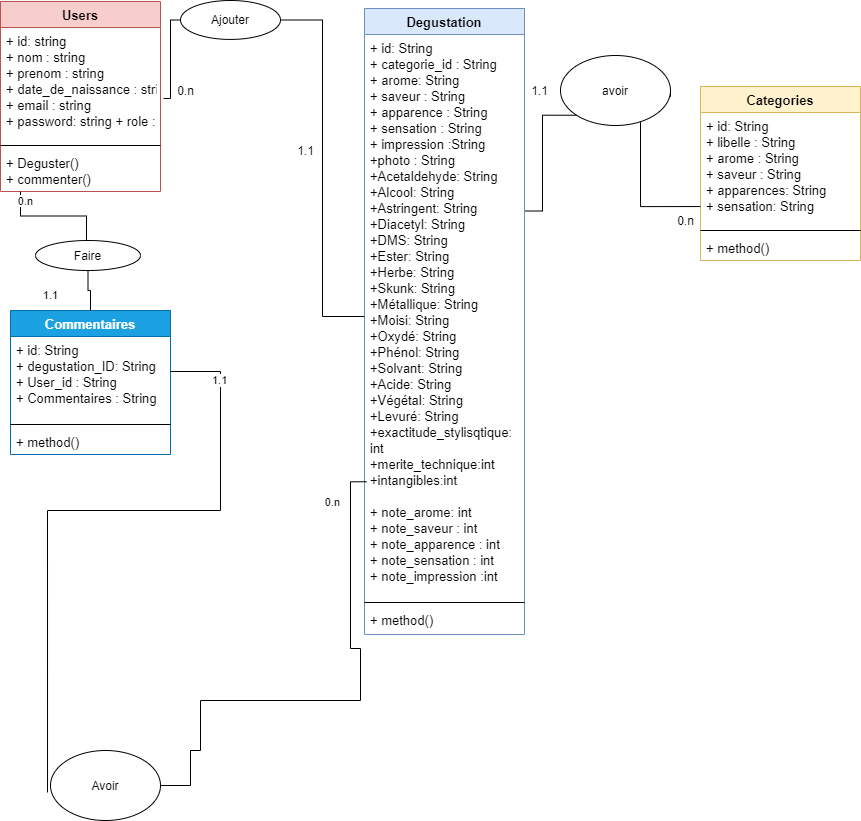

The diagram above was exported from draw.io. Its source (the exported page's mxGraphModel, read from the mxfile embedded in the PNG):
<mxGraphModel dx="1038" dy="539" grid="1" gridSize="10" guides="1" tooltips="1" connect="1" arrows="1" fold="1" page="1" pageScale="1" pageWidth="1654" pageHeight="2336" math="0" shadow="0">
  <root>
    <mxCell id="0" />
    <mxCell id="1" parent="0" />
    <mxCell id="UU1bZ8iQlHQpEvQfy2jN-10" value="Categories" style="swimlane;fontStyle=1;align=center;verticalAlign=top;childLayout=stackLayout;horizontal=1;startSize=26;horizontalStack=0;resizeParent=1;resizeParentMax=0;resizeLast=0;collapsible=1;marginBottom=0;fontSize=13;fillColor=#fff2cc;strokeColor=#d6b656;" parent="1" vertex="1">
      <mxGeometry x="780" y="206" width="160" height="174" as="geometry" />
    </mxCell>
    <mxCell id="UU1bZ8iQlHQpEvQfy2jN-11" value="+ id: String&#10;+ libelle : String &#10;+ arome : String&#10;+ saveur : String &#10;+ apparences: String&#10;+ sensation: String" style="text;strokeColor=none;fillColor=none;align=left;verticalAlign=top;spacingLeft=4;spacingRight=4;overflow=hidden;rotatable=0;points=[[0,0.5],[1,0.5]];portConstraint=eastwest;fontSize=13;" parent="UU1bZ8iQlHQpEvQfy2jN-10" vertex="1">
      <mxGeometry y="26" width="160" height="114" as="geometry" />
    </mxCell>
    <mxCell id="UU1bZ8iQlHQpEvQfy2jN-12" value="" style="line;strokeWidth=1;fillColor=none;align=left;verticalAlign=middle;spacingTop=-1;spacingLeft=3;spacingRight=3;rotatable=0;labelPosition=right;points=[];portConstraint=eastwest;fontSize=13;" parent="UU1bZ8iQlHQpEvQfy2jN-10" vertex="1">
      <mxGeometry y="140" width="160" height="8" as="geometry" />
    </mxCell>
    <mxCell id="UU1bZ8iQlHQpEvQfy2jN-13" value="+ method()" style="text;strokeColor=none;fillColor=none;align=left;verticalAlign=top;spacingLeft=4;spacingRight=4;overflow=hidden;rotatable=0;points=[[0,0.5],[1,0.5]];portConstraint=eastwest;fontSize=13;" parent="UU1bZ8iQlHQpEvQfy2jN-10" vertex="1">
      <mxGeometry y="148" width="160" height="26" as="geometry" />
    </mxCell>
    <mxCell id="UU1bZ8iQlHQpEvQfy2jN-14" value="Degustation" style="swimlane;fontStyle=1;align=center;verticalAlign=top;childLayout=stackLayout;horizontal=1;startSize=26;horizontalStack=0;resizeParent=1;resizeParentMax=0;resizeLast=0;collapsible=1;marginBottom=0;fontSize=13;fillColor=#dae8fc;strokeColor=#6c8ebf;" parent="1" vertex="1">
      <mxGeometry x="444" y="128" width="160" height="626" as="geometry" />
    </mxCell>
    <mxCell id="UU1bZ8iQlHQpEvQfy2jN-15" value="+ id: String&#10;+ categorie_id : String &#10;+ arome: String&#10;+ saveur : String&#10;+ apparence : String&#10;+ sensation : String&#10;+ impression :String&#10;+photo : String&#10;+Acetaldehyde: String&#10;+Alcool: String&#10;+Astringent: String&#10;+Diacetyl: String&#10;+DMS: String&#10;+Ester: String&#10;+Herbe: String&#10;+Skunk: String&#10;+Métallique: String&#10;+Moisi: String&#10;+Oxydé: String&#10;+Phénol: String&#10;+Solvant: String&#10;+Acide: String&#10;+Végétal: String&#10;+Levuré: String&#10;+exactitude_stylisqtique:&#10;int&#10;+merite_technique:int&#10;+intangibles:int&#10;&#10;+ note_arome: int&#10;+ note_saveur : int&#10;+ note_apparence : int&#10;+ note_sensation : int&#10;+ note_impression :int &#10;&#10;&#10;&#10;&#10;&#10;" style="text;strokeColor=none;fillColor=none;align=left;verticalAlign=top;spacingLeft=4;spacingRight=4;overflow=hidden;rotatable=0;points=[[0,0.5],[1,0.5]];portConstraint=eastwest;fontSize=13;" parent="UU1bZ8iQlHQpEvQfy2jN-14" vertex="1">
      <mxGeometry y="26" width="160" height="564" as="geometry" />
    </mxCell>
    <mxCell id="UU1bZ8iQlHQpEvQfy2jN-16" value="" style="line;strokeWidth=1;fillColor=none;align=left;verticalAlign=middle;spacingTop=-1;spacingLeft=3;spacingRight=3;rotatable=0;labelPosition=right;points=[];portConstraint=eastwest;fontSize=13;" parent="UU1bZ8iQlHQpEvQfy2jN-14" vertex="1">
      <mxGeometry y="590" width="160" height="8" as="geometry" />
    </mxCell>
    <mxCell id="UU1bZ8iQlHQpEvQfy2jN-17" value="+ method()" style="text;strokeColor=none;fillColor=none;align=left;verticalAlign=top;spacingLeft=4;spacingRight=4;overflow=hidden;rotatable=0;points=[[0,0.5],[1,0.5]];portConstraint=eastwest;fontSize=13;" parent="UU1bZ8iQlHQpEvQfy2jN-14" vertex="1">
      <mxGeometry y="598" width="160" height="28" as="geometry" />
    </mxCell>
    <mxCell id="UU1bZ8iQlHQpEvQfy2jN-18" value="Users" style="swimlane;fontStyle=1;align=center;verticalAlign=top;childLayout=stackLayout;horizontal=1;startSize=26;horizontalStack=0;resizeParent=1;resizeParentMax=0;resizeLast=0;collapsible=1;marginBottom=0;fontSize=13;fillColor=#f8cecc;strokeColor=#b85450;" parent="1" vertex="1">
      <mxGeometry x="80" y="121" width="160" height="190" as="geometry" />
    </mxCell>
    <mxCell id="UU1bZ8iQlHQpEvQfy2jN-19" value="+ id: string&#10;+ nom : string &#10;+ prenom : string&#10;+ date_de_naissance : string &#10;+ email : string&#10;+ password: string + role : string" style="text;strokeColor=none;fillColor=none;align=left;verticalAlign=top;spacingLeft=4;spacingRight=4;overflow=hidden;rotatable=0;points=[[0,0.5],[1,0.5]];portConstraint=eastwest;fontSize=13;" parent="UU1bZ8iQlHQpEvQfy2jN-18" vertex="1">
      <mxGeometry y="26" width="160" height="114" as="geometry" />
    </mxCell>
    <mxCell id="UU1bZ8iQlHQpEvQfy2jN-20" value="" style="line;strokeWidth=1;fillColor=none;align=left;verticalAlign=middle;spacingTop=-1;spacingLeft=3;spacingRight=3;rotatable=0;labelPosition=right;points=[];portConstraint=eastwest;fontSize=13;" parent="UU1bZ8iQlHQpEvQfy2jN-18" vertex="1">
      <mxGeometry y="140" width="160" height="8" as="geometry" />
    </mxCell>
    <mxCell id="UU1bZ8iQlHQpEvQfy2jN-21" value="+ Deguster()&#10;+ commenter()&#10;&#10;" style="text;strokeColor=none;fillColor=none;align=left;verticalAlign=top;spacingLeft=4;spacingRight=4;overflow=hidden;rotatable=0;points=[[0,0.5],[1,0.5]];portConstraint=eastwest;fontSize=13;" parent="UU1bZ8iQlHQpEvQfy2jN-18" vertex="1">
      <mxGeometry y="148" width="160" height="42" as="geometry" />
    </mxCell>
    <mxCell id="UU1bZ8iQlHQpEvQfy2jN-22" value="Commentaires" style="swimlane;fontStyle=1;align=center;verticalAlign=top;childLayout=stackLayout;horizontal=1;startSize=26;horizontalStack=0;resizeParent=1;resizeParentMax=0;resizeLast=0;collapsible=1;marginBottom=0;fontSize=13;fillColor=#1ba1e2;fontColor=#ffffff;strokeColor=#006EAF;" parent="1" vertex="1">
      <mxGeometry x="90" y="430" width="160" height="144" as="geometry" />
    </mxCell>
    <mxCell id="UU1bZ8iQlHQpEvQfy2jN-23" value="+ id: String&#10;+ degustation_ID: String&#10;+ User_id : String&#10;+ Commentaires : String&#10;&#10;&#10;" style="text;strokeColor=none;fillColor=none;align=left;verticalAlign=top;spacingLeft=4;spacingRight=4;overflow=hidden;rotatable=0;points=[[0,0.5],[1,0.5]];portConstraint=eastwest;fontSize=13;" parent="UU1bZ8iQlHQpEvQfy2jN-22" vertex="1">
      <mxGeometry y="26" width="160" height="84" as="geometry" />
    </mxCell>
    <mxCell id="UU1bZ8iQlHQpEvQfy2jN-24" value="" style="line;strokeWidth=1;fillColor=none;align=left;verticalAlign=middle;spacingTop=-1;spacingLeft=3;spacingRight=3;rotatable=0;labelPosition=right;points=[];portConstraint=eastwest;fontSize=13;" parent="UU1bZ8iQlHQpEvQfy2jN-22" vertex="1">
      <mxGeometry y="110" width="160" height="8" as="geometry" />
    </mxCell>
    <mxCell id="UU1bZ8iQlHQpEvQfy2jN-25" value="+ method()" style="text;strokeColor=none;fillColor=none;align=left;verticalAlign=top;spacingLeft=4;spacingRight=4;overflow=hidden;rotatable=0;points=[[0,0.5],[1,0.5]];portConstraint=eastwest;fontSize=13;" parent="UU1bZ8iQlHQpEvQfy2jN-22" vertex="1">
      <mxGeometry y="118" width="160" height="26" as="geometry" />
    </mxCell>
    <mxCell id="n1TKdWeIgpxXJgEyaoZH-9" value="1.1" style="text;html=1;align=center;verticalAlign=middle;resizable=0;points=[];autosize=1;strokeColor=none;fillColor=none;" parent="1" vertex="1">
      <mxGeometry x="370" y="260" width="30" height="20" as="geometry" />
    </mxCell>
    <mxCell id="n1TKdWeIgpxXJgEyaoZH-10" value="0.n" style="text;html=1;align=center;verticalAlign=middle;resizable=0;points=[];autosize=1;strokeColor=none;fillColor=none;" parent="1" vertex="1">
      <mxGeometry x="250" y="200" width="30" height="20" as="geometry" />
    </mxCell>
    <mxCell id="n1TKdWeIgpxXJgEyaoZH-16" value="Faire" style="ellipse;whiteSpace=wrap;html=1;" parent="1" vertex="1">
      <mxGeometry x="115" y="360" width="105" height="30" as="geometry" />
    </mxCell>
    <mxCell id="GwpPV7URVGim8o-IHS7R-5" value="1.1" style="text;html=1;align=center;verticalAlign=middle;resizable=0;points=[];autosize=1;strokeColor=none;fillColor=none;" parent="1" vertex="1">
      <mxGeometry x="604" y="200" width="30" height="20" as="geometry" />
    </mxCell>
    <mxCell id="GwpPV7URVGim8o-IHS7R-6" value="0.n" style="text;html=1;align=center;verticalAlign=middle;resizable=0;points=[];autosize=1;strokeColor=none;fillColor=none;" parent="1" vertex="1">
      <mxGeometry x="750" y="330" width="30" height="20" as="geometry" />
    </mxCell>
    <mxCell id="GwpPV7URVGim8o-IHS7R-27" value="" style="endArrow=none;html=1;edgeStyle=orthogonalEdgeStyle;rounded=0;startArrow=none;" parent="1" source="n1TKdWeIgpxXJgEyaoZH-1" target="UU1bZ8iQlHQpEvQfy2jN-15" edge="1">
      <mxGeometry relative="1" as="geometry">
        <mxPoint x="228" y="221" as="sourcePoint" />
        <mxPoint x="368" y="211" as="targetPoint" />
        <Array as="points" />
      </mxGeometry>
    </mxCell>
    <mxCell id="n1TKdWeIgpxXJgEyaoZH-1" value="Ajouter" style="ellipse;whiteSpace=wrap;html=1;" parent="1" vertex="1">
      <mxGeometry x="260" y="120" width="100" height="38.92" as="geometry" />
    </mxCell>
    <mxCell id="GwpPV7URVGim8o-IHS7R-30" value="" style="endArrow=none;html=1;edgeStyle=orthogonalEdgeStyle;rounded=0;exitX=1.019;exitY=0.623;exitDx=0;exitDy=0;exitPerimeter=0;" parent="1" source="UU1bZ8iQlHQpEvQfy2jN-19" target="n1TKdWeIgpxXJgEyaoZH-1" edge="1">
      <mxGeometry relative="1" as="geometry">
        <mxPoint x="250" y="221" as="sourcePoint" />
        <mxPoint x="410" y="258" as="targetPoint" />
        <Array as="points" />
      </mxGeometry>
    </mxCell>
    <mxCell id="GwpPV7URVGim8o-IHS7R-33" value="" style="endArrow=none;html=1;edgeStyle=orthogonalEdgeStyle;rounded=0;entryX=0;entryY=0.825;entryDx=0;entryDy=0;entryPerimeter=0;exitX=1;exitY=0.5;exitDx=0;exitDy=0;startArrow=none;" parent="1" source="GwpPV7URVGim8o-IHS7R-1" target="UU1bZ8iQlHQpEvQfy2jN-11" edge="1">
      <mxGeometry relative="1" as="geometry">
        <mxPoint x="451" y="360" as="sourcePoint" />
        <mxPoint x="611" y="360" as="targetPoint" />
        <Array as="points">
          <mxPoint x="730" y="216" />
          <mxPoint x="720" y="216" />
          <mxPoint x="720" y="240" />
        </Array>
      </mxGeometry>
    </mxCell>
    <mxCell id="GwpPV7URVGim8o-IHS7R-1" value="avoir" style="ellipse;whiteSpace=wrap;html=1;" parent="1" vertex="1">
      <mxGeometry x="640" y="175" width="110" height="70" as="geometry" />
    </mxCell>
    <mxCell id="GwpPV7URVGim8o-IHS7R-36" value="" style="endArrow=none;html=1;edgeStyle=orthogonalEdgeStyle;rounded=0;entryX=0;entryY=1;entryDx=0;entryDy=0;exitX=1.005;exitY=0.313;exitDx=0;exitDy=0;exitPerimeter=0;" parent="1" source="UU1bZ8iQlHQpEvQfy2jN-15" target="GwpPV7URVGim8o-IHS7R-1" edge="1">
      <mxGeometry relative="1" as="geometry">
        <mxPoint x="570.8" y="216.11199999999997" as="sourcePoint" />
        <mxPoint x="820" y="240.04999999999995" as="targetPoint" />
        <Array as="points" />
      </mxGeometry>
    </mxCell>
    <mxCell id="n1TKdWeIgpxXJgEyaoZH-11" value="Avoir" style="ellipse;whiteSpace=wrap;html=1;" parent="1" vertex="1">
      <mxGeometry x="130" y="870" width="110" height="70" as="geometry" />
    </mxCell>
    <mxCell id="GqUiLLjMkwzQuu4V4I3R-13" value="" style="endArrow=none;html=1;edgeStyle=orthogonalEdgeStyle;rounded=0;entryX=-0.027;entryY=0.6;entryDx=0;entryDy=0;entryPerimeter=0;" parent="1" target="n1TKdWeIgpxXJgEyaoZH-11" edge="1">
      <mxGeometry relative="1" as="geometry">
        <mxPoint x="250" y="491" as="sourcePoint" />
        <mxPoint x="340" y="491" as="targetPoint" />
        <Array as="points">
          <mxPoint x="300" y="491" />
          <mxPoint x="300" y="630" />
          <mxPoint x="127" y="630" />
        </Array>
      </mxGeometry>
    </mxCell>
    <mxCell id="GqUiLLjMkwzQuu4V4I3R-14" value="&lt;font style=&quot;vertical-align: inherit&quot;&gt;&lt;font style=&quot;vertical-align: inherit&quot;&gt;&lt;font style=&quot;vertical-align: inherit&quot;&gt;&lt;font style=&quot;vertical-align: inherit&quot;&gt;&lt;font style=&quot;vertical-align: inherit&quot;&gt;&lt;font style=&quot;vertical-align: inherit&quot;&gt;1.1&lt;/font&gt;&lt;/font&gt;&lt;/font&gt;&lt;/font&gt;&lt;/font&gt;&lt;/font&gt;" style="edgeLabel;resizable=0;html=1;align=left;verticalAlign=bottom;" parent="GqUiLLjMkwzQuu4V4I3R-13" connectable="0" vertex="1">
      <mxGeometry x="-1" relative="1" as="geometry">
        <mxPoint x="40" y="17" as="offset" />
      </mxGeometry>
    </mxCell>
    <mxCell id="GqUiLLjMkwzQuu4V4I3R-16" value="" style="endArrow=none;html=1;edgeStyle=orthogonalEdgeStyle;rounded=0;exitX=0.125;exitY=1;exitDx=0;exitDy=0;exitPerimeter=0;" parent="1" source="UU1bZ8iQlHQpEvQfy2jN-21" edge="1">
      <mxGeometry relative="1" as="geometry">
        <mxPoint x="90" y="344" as="sourcePoint" />
        <mxPoint x="166" y="360" as="targetPoint" />
      </mxGeometry>
    </mxCell>
    <mxCell id="GqUiLLjMkwzQuu4V4I3R-22" value="" style="endArrow=none;html=1;edgeStyle=orthogonalEdgeStyle;rounded=0;exitX=1;exitY=0.5;exitDx=0;exitDy=0;entryX=0.013;entryY=0.793;entryDx=0;entryDy=0;entryPerimeter=0;" parent="1" source="n1TKdWeIgpxXJgEyaoZH-11" target="UU1bZ8iQlHQpEvQfy2jN-15" edge="1">
      <mxGeometry relative="1" as="geometry">
        <mxPoint x="449" y="496" as="sourcePoint" />
        <mxPoint x="400" y="770" as="targetPoint" />
        <Array as="points">
          <mxPoint x="270" y="905" />
          <mxPoint x="270" y="870" />
          <mxPoint x="280" y="870" />
          <mxPoint x="280" y="820" />
          <mxPoint x="440" y="820" />
          <mxPoint x="440" y="768" />
          <mxPoint x="430" y="768" />
          <mxPoint x="430" y="601" />
        </Array>
      </mxGeometry>
    </mxCell>
    <mxCell id="GqUiLLjMkwzQuu4V4I3R-24" value="&lt;font style=&quot;vertical-align: inherit&quot;&gt;&lt;font style=&quot;vertical-align: inherit&quot;&gt;0.n&lt;/font&gt;&lt;/font&gt;" style="edgeLabel;resizable=0;html=1;align=right;verticalAlign=bottom;" parent="GqUiLLjMkwzQuu4V4I3R-22" connectable="0" vertex="1">
      <mxGeometry x="1" relative="1" as="geometry">
        <mxPoint x="-26" y="29" as="offset" />
      </mxGeometry>
    </mxCell>
    <mxCell id="GqUiLLjMkwzQuu4V4I3R-29" value="" style="endArrow=none;html=1;edgeStyle=orthogonalEdgeStyle;rounded=0;exitX=0.5;exitY=1;exitDx=0;exitDy=0;" parent="1" source="n1TKdWeIgpxXJgEyaoZH-16" target="UU1bZ8iQlHQpEvQfy2jN-22" edge="1">
      <mxGeometry relative="1" as="geometry">
        <mxPoint x="150" y="437" as="sourcePoint" />
        <mxPoint x="310" y="437" as="targetPoint" />
      </mxGeometry>
    </mxCell>
    <mxCell id="GqUiLLjMkwzQuu4V4I3R-32" value="&lt;span style=&quot;font-size: 11px ; text-align: left ; background-color: rgb(255 , 255 , 255)&quot;&gt;&lt;font style=&quot;vertical-align: inherit&quot;&gt;&lt;font style=&quot;vertical-align: inherit&quot;&gt;0.n&lt;/font&gt;&lt;/font&gt;&lt;/span&gt;" style="text;html=1;align=center;verticalAlign=middle;resizable=0;points=[];autosize=1;strokeColor=none;fillColor=none;" parent="1" vertex="1">
      <mxGeometry x="90" y="310" width="30" height="20" as="geometry" />
    </mxCell>
    <mxCell id="GqUiLLjMkwzQuu4V4I3R-33" value="&lt;span style=&quot;font-size: 11px ; text-align: left ; background-color: rgb(255 , 255 , 255)&quot;&gt;&lt;font style=&quot;vertical-align: inherit&quot;&gt;&lt;font style=&quot;vertical-align: inherit&quot;&gt;1.1&lt;/font&gt;&lt;/font&gt;&lt;/span&gt;" style="text;html=1;align=center;verticalAlign=middle;resizable=0;points=[];autosize=1;strokeColor=none;fillColor=none;" parent="1" vertex="1">
      <mxGeometry x="115" y="404" width="30" height="20" as="geometry" />
    </mxCell>
  </root>
</mxGraphModel>